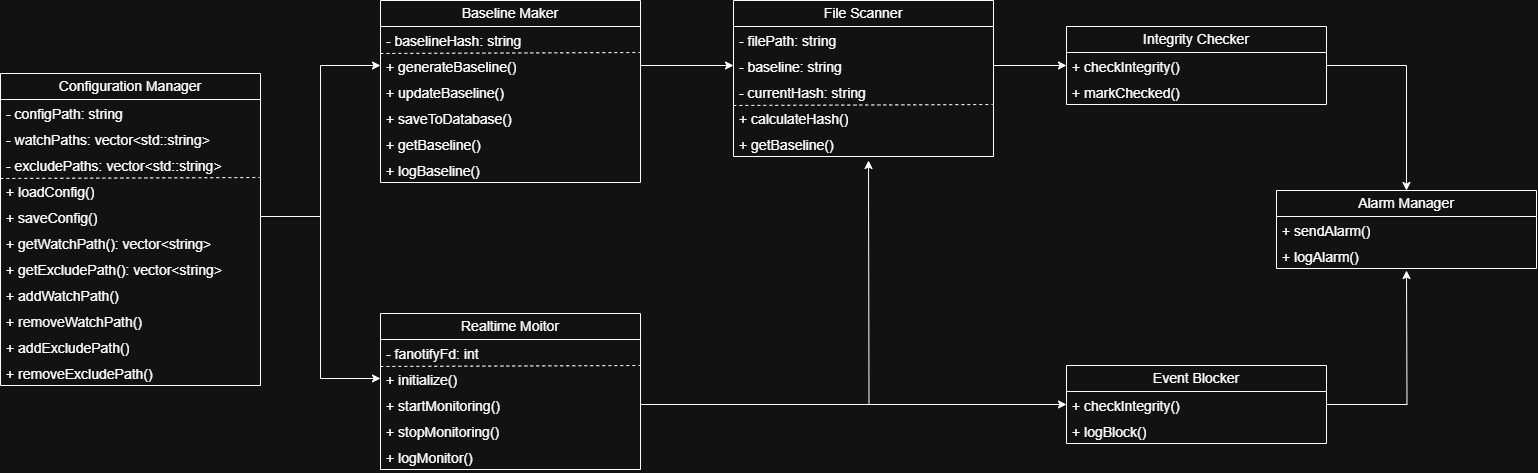

The diagram above was exported from draw.io. Its source (the exported page's mxGraphModel, read from the mxfile embedded in the PNG):
<mxGraphModel dx="1783" dy="939" grid="1" gridSize="10" guides="1" tooltips="1" connect="1" arrows="1" fold="1" page="1" pageScale="1" pageWidth="827" pageHeight="1169" math="0" shadow="0">
  <root>
    <mxCell id="0" />
    <mxCell id="1" parent="0" />
    <mxCell id="ZIRXnYzfT6kc68j9ZB6r-18" value="Configuration Manager" style="swimlane;fontStyle=0;childLayout=stackLayout;horizontal=1;startSize=26;fillColor=none;horizontalStack=0;resizeParent=1;resizeParentMax=0;resizeLast=0;collapsible=1;marginBottom=0;whiteSpace=wrap;html=1;fontSize=14;" parent="1" vertex="1">
      <mxGeometry x="20" y="273" width="260" height="312" as="geometry" />
    </mxCell>
    <mxCell id="ZIRXnYzfT6kc68j9ZB6r-20" value="- configPath: string" style="text;strokeColor=none;fillColor=none;align=left;verticalAlign=top;spacingLeft=4;spacingRight=4;overflow=hidden;rotatable=0;points=[[0,0.5],[1,0.5]];portConstraint=eastwest;whiteSpace=wrap;html=1;fontSize=14;" parent="ZIRXnYzfT6kc68j9ZB6r-18" vertex="1">
      <mxGeometry y="26" width="260" height="26" as="geometry" />
    </mxCell>
    <mxCell id="ZIRXnYzfT6kc68j9ZB6r-22" value="- watchPaths: vector&amp;lt;std::string&amp;gt;" style="text;strokeColor=none;fillColor=none;align=left;verticalAlign=top;spacingLeft=4;spacingRight=4;overflow=hidden;rotatable=0;points=[[0,0.5],[1,0.5]];portConstraint=eastwest;whiteSpace=wrap;html=1;fontSize=14;" parent="ZIRXnYzfT6kc68j9ZB6r-18" vertex="1">
      <mxGeometry y="52" width="260" height="26" as="geometry" />
    </mxCell>
    <mxCell id="ZIRXnYzfT6kc68j9ZB6r-23" value="- excludePaths: vector&amp;lt;std::string&amp;gt;" style="text;strokeColor=none;fillColor=none;align=left;verticalAlign=top;spacingLeft=4;spacingRight=4;overflow=hidden;rotatable=0;points=[[0,0.5],[1,0.5]];portConstraint=eastwest;whiteSpace=wrap;html=1;fontSize=14;" parent="ZIRXnYzfT6kc68j9ZB6r-18" vertex="1">
      <mxGeometry y="78" width="260" height="26" as="geometry" />
    </mxCell>
    <mxCell id="ZIRXnYzfT6kc68j9ZB6r-30" value="+ loadConfig()" style="text;strokeColor=none;fillColor=none;align=left;verticalAlign=top;spacingLeft=4;spacingRight=4;overflow=hidden;rotatable=0;points=[[0,0.5],[1,0.5]];portConstraint=eastwest;whiteSpace=wrap;html=1;fontSize=14;" parent="ZIRXnYzfT6kc68j9ZB6r-18" vertex="1">
      <mxGeometry y="104" width="260" height="26" as="geometry" />
    </mxCell>
    <mxCell id="ZIRXnYzfT6kc68j9ZB6r-31" value="+ saveConfig()" style="text;strokeColor=none;fillColor=none;align=left;verticalAlign=top;spacingLeft=4;spacingRight=4;overflow=hidden;rotatable=0;points=[[0,0.5],[1,0.5]];portConstraint=eastwest;whiteSpace=wrap;html=1;fontSize=14;" parent="ZIRXnYzfT6kc68j9ZB6r-18" vertex="1">
      <mxGeometry y="130" width="260" height="26" as="geometry" />
    </mxCell>
    <mxCell id="ZIRXnYzfT6kc68j9ZB6r-32" value="+ getWatchPath(): vector&amp;lt;string&amp;gt;" style="text;strokeColor=none;fillColor=none;align=left;verticalAlign=top;spacingLeft=4;spacingRight=4;overflow=hidden;rotatable=0;points=[[0,0.5],[1,0.5]];portConstraint=eastwest;whiteSpace=wrap;html=1;fontSize=14;" parent="ZIRXnYzfT6kc68j9ZB6r-18" vertex="1">
      <mxGeometry y="156" width="260" height="26" as="geometry" />
    </mxCell>
    <mxCell id="ZIRXnYzfT6kc68j9ZB6r-33" value="" style="endArrow=none;dashed=1;html=1;rounded=0;fontSize=14;startSize=8;endSize=8;curved=1;exitX=0;exitY=0.038;exitDx=0;exitDy=0;exitPerimeter=0;entryX=1;entryY=0;entryDx=0;entryDy=0;entryPerimeter=0;" parent="ZIRXnYzfT6kc68j9ZB6r-18" source="ZIRXnYzfT6kc68j9ZB6r-30" target="ZIRXnYzfT6kc68j9ZB6r-30" edge="1">
      <mxGeometry width="50" height="50" relative="1" as="geometry">
        <mxPoint x="240" y="300" as="sourcePoint" />
        <mxPoint x="290" y="250" as="targetPoint" />
      </mxGeometry>
    </mxCell>
    <mxCell id="WtrN3WJP0tcY6WC5yems-49" value="+ getExcludePath(): vector&amp;lt;string&amp;gt;" style="text;strokeColor=none;fillColor=none;align=left;verticalAlign=top;spacingLeft=4;spacingRight=4;overflow=hidden;rotatable=0;points=[[0,0.5],[1,0.5]];portConstraint=eastwest;whiteSpace=wrap;html=1;fontSize=14;" parent="ZIRXnYzfT6kc68j9ZB6r-18" vertex="1">
      <mxGeometry y="182" width="260" height="26" as="geometry" />
    </mxCell>
    <mxCell id="WtrN3WJP0tcY6WC5yems-50" value="+ addWatchPath()" style="text;strokeColor=none;fillColor=none;align=left;verticalAlign=top;spacingLeft=4;spacingRight=4;overflow=hidden;rotatable=0;points=[[0,0.5],[1,0.5]];portConstraint=eastwest;whiteSpace=wrap;html=1;fontSize=14;" parent="ZIRXnYzfT6kc68j9ZB6r-18" vertex="1">
      <mxGeometry y="208" width="260" height="26" as="geometry" />
    </mxCell>
    <mxCell id="WtrN3WJP0tcY6WC5yems-53" value="+ removeWatchPath()" style="text;strokeColor=none;fillColor=none;align=left;verticalAlign=top;spacingLeft=4;spacingRight=4;overflow=hidden;rotatable=0;points=[[0,0.5],[1,0.5]];portConstraint=eastwest;whiteSpace=wrap;html=1;fontSize=14;" parent="ZIRXnYzfT6kc68j9ZB6r-18" vertex="1">
      <mxGeometry y="234" width="260" height="26" as="geometry" />
    </mxCell>
    <mxCell id="WtrN3WJP0tcY6WC5yems-56" value="+ addExcludePath()" style="text;strokeColor=none;fillColor=none;align=left;verticalAlign=top;spacingLeft=4;spacingRight=4;overflow=hidden;rotatable=0;points=[[0,0.5],[1,0.5]];portConstraint=eastwest;whiteSpace=wrap;html=1;fontSize=14;" parent="ZIRXnYzfT6kc68j9ZB6r-18" vertex="1">
      <mxGeometry y="260" width="260" height="26" as="geometry" />
    </mxCell>
    <mxCell id="WtrN3WJP0tcY6WC5yems-57" value="+ removeExcludePath()" style="text;strokeColor=none;fillColor=none;align=left;verticalAlign=top;spacingLeft=4;spacingRight=4;overflow=hidden;rotatable=0;points=[[0,0.5],[1,0.5]];portConstraint=eastwest;whiteSpace=wrap;html=1;fontSize=14;" parent="ZIRXnYzfT6kc68j9ZB6r-18" vertex="1">
      <mxGeometry y="286" width="260" height="26" as="geometry" />
    </mxCell>
    <mxCell id="ZIRXnYzfT6kc68j9ZB6r-34" value="Baseline Maker" style="swimlane;fontStyle=0;childLayout=stackLayout;horizontal=1;startSize=26;fillColor=none;horizontalStack=0;resizeParent=1;resizeParentMax=0;resizeLast=0;collapsible=1;marginBottom=0;whiteSpace=wrap;html=1;fontSize=14;" parent="1" vertex="1">
      <mxGeometry x="400" y="200" width="260" height="182" as="geometry" />
    </mxCell>
    <mxCell id="ZIRXnYzfT6kc68j9ZB6r-40" value="- baselineHash: string" style="text;strokeColor=none;fillColor=none;align=left;verticalAlign=top;spacingLeft=4;spacingRight=4;overflow=hidden;rotatable=0;points=[[0,0.5],[1,0.5]];portConstraint=eastwest;whiteSpace=wrap;html=1;fontSize=14;" parent="ZIRXnYzfT6kc68j9ZB6r-34" vertex="1">
      <mxGeometry y="26" width="260" height="26" as="geometry" />
    </mxCell>
    <mxCell id="ZIRXnYzfT6kc68j9ZB6r-41" value="+ generateBaseline()" style="text;strokeColor=none;fillColor=none;align=left;verticalAlign=top;spacingLeft=4;spacingRight=4;overflow=hidden;rotatable=0;points=[[0,0.5],[1,0.5]];portConstraint=eastwest;whiteSpace=wrap;html=1;fontSize=14;" parent="ZIRXnYzfT6kc68j9ZB6r-34" vertex="1">
      <mxGeometry y="52" width="260" height="26" as="geometry" />
    </mxCell>
    <mxCell id="ZIRXnYzfT6kc68j9ZB6r-42" value="+ updateBaseline()" style="text;strokeColor=none;fillColor=none;align=left;verticalAlign=top;spacingLeft=4;spacingRight=4;overflow=hidden;rotatable=0;points=[[0,0.5],[1,0.5]];portConstraint=eastwest;whiteSpace=wrap;html=1;fontSize=14;" parent="ZIRXnYzfT6kc68j9ZB6r-34" vertex="1">
      <mxGeometry y="78" width="260" height="26" as="geometry" />
    </mxCell>
    <mxCell id="ZIRXnYzfT6kc68j9ZB6r-43" value="+ saveToDatabase()" style="text;strokeColor=none;fillColor=none;align=left;verticalAlign=top;spacingLeft=4;spacingRight=4;overflow=hidden;rotatable=0;points=[[0,0.5],[1,0.5]];portConstraint=eastwest;whiteSpace=wrap;html=1;fontSize=14;" parent="ZIRXnYzfT6kc68j9ZB6r-34" vertex="1">
      <mxGeometry y="104" width="260" height="26" as="geometry" />
    </mxCell>
    <mxCell id="ZIRXnYzfT6kc68j9ZB6r-44" value="" style="endArrow=none;dashed=1;html=1;rounded=0;fontSize=14;startSize=8;endSize=8;curved=1;exitX=0;exitY=0.038;exitDx=0;exitDy=0;exitPerimeter=0;entryX=1;entryY=0;entryDx=0;entryDy=0;entryPerimeter=0;" parent="ZIRXnYzfT6kc68j9ZB6r-34" source="ZIRXnYzfT6kc68j9ZB6r-41" target="ZIRXnYzfT6kc68j9ZB6r-41" edge="1">
      <mxGeometry width="50" height="50" relative="1" as="geometry">
        <mxPoint x="240" y="300" as="sourcePoint" />
        <mxPoint x="290" y="250" as="targetPoint" />
      </mxGeometry>
    </mxCell>
    <mxCell id="WtrN3WJP0tcY6WC5yems-58" value="+ getBaseline()" style="text;strokeColor=none;fillColor=none;align=left;verticalAlign=top;spacingLeft=4;spacingRight=4;overflow=hidden;rotatable=0;points=[[0,0.5],[1,0.5]];portConstraint=eastwest;whiteSpace=wrap;html=1;fontSize=14;" parent="ZIRXnYzfT6kc68j9ZB6r-34" vertex="1">
      <mxGeometry y="130" width="260" height="26" as="geometry" />
    </mxCell>
    <mxCell id="WtrN3WJP0tcY6WC5yems-60" value="+ logBaseline()" style="text;strokeColor=none;fillColor=none;align=left;verticalAlign=top;spacingLeft=4;spacingRight=4;overflow=hidden;rotatable=0;points=[[0,0.5],[1,0.5]];portConstraint=eastwest;whiteSpace=wrap;html=1;fontSize=14;" parent="ZIRXnYzfT6kc68j9ZB6r-34" vertex="1">
      <mxGeometry y="156" width="260" height="26" as="geometry" />
    </mxCell>
    <mxCell id="jFnnESjbPJnYCQeLFpBj-1" value="Realtime Moitor" style="swimlane;fontStyle=0;childLayout=stackLayout;horizontal=1;startSize=26;fillColor=none;horizontalStack=0;resizeParent=1;resizeParentMax=0;resizeLast=0;collapsible=1;marginBottom=0;whiteSpace=wrap;html=1;fontSize=14;" parent="1" vertex="1">
      <mxGeometry x="400" y="513" width="260" height="156" as="geometry" />
    </mxCell>
    <mxCell id="jFnnESjbPJnYCQeLFpBj-3" value="- fanotifyFd: int" style="text;strokeColor=none;fillColor=none;align=left;verticalAlign=top;spacingLeft=4;spacingRight=4;overflow=hidden;rotatable=0;points=[[0,0.5],[1,0.5]];portConstraint=eastwest;whiteSpace=wrap;html=1;fontSize=14;" parent="jFnnESjbPJnYCQeLFpBj-1" vertex="1">
      <mxGeometry y="26" width="260" height="26" as="geometry" />
    </mxCell>
    <mxCell id="jFnnESjbPJnYCQeLFpBj-8" value="+ initialize()" style="text;strokeColor=none;fillColor=none;align=left;verticalAlign=top;spacingLeft=4;spacingRight=4;overflow=hidden;rotatable=0;points=[[0,0.5],[1,0.5]];portConstraint=eastwest;whiteSpace=wrap;html=1;fontSize=14;" parent="jFnnESjbPJnYCQeLFpBj-1" vertex="1">
      <mxGeometry y="52" width="260" height="26" as="geometry" />
    </mxCell>
    <mxCell id="jFnnESjbPJnYCQeLFpBj-9" value="+ startMonitoring()" style="text;strokeColor=none;fillColor=none;align=left;verticalAlign=top;spacingLeft=4;spacingRight=4;overflow=hidden;rotatable=0;points=[[0,0.5],[1,0.5]];portConstraint=eastwest;whiteSpace=wrap;html=1;fontSize=14;" parent="jFnnESjbPJnYCQeLFpBj-1" vertex="1">
      <mxGeometry y="78" width="260" height="26" as="geometry" />
    </mxCell>
    <mxCell id="jFnnESjbPJnYCQeLFpBj-11" value="" style="endArrow=none;dashed=1;html=1;rounded=0;fontSize=14;startSize=8;endSize=8;curved=1;exitX=0;exitY=0.038;exitDx=0;exitDy=0;exitPerimeter=0;entryX=1;entryY=0;entryDx=0;entryDy=0;entryPerimeter=0;" parent="jFnnESjbPJnYCQeLFpBj-1" source="jFnnESjbPJnYCQeLFpBj-8" target="jFnnESjbPJnYCQeLFpBj-8" edge="1">
      <mxGeometry width="50" height="50" relative="1" as="geometry">
        <mxPoint x="240" y="300" as="sourcePoint" />
        <mxPoint x="290" y="250" as="targetPoint" />
      </mxGeometry>
    </mxCell>
    <mxCell id="WtrN3WJP0tcY6WC5yems-59" value="+ stopMonitoring()" style="text;strokeColor=none;fillColor=none;align=left;verticalAlign=top;spacingLeft=4;spacingRight=4;overflow=hidden;rotatable=0;points=[[0,0.5],[1,0.5]];portConstraint=eastwest;whiteSpace=wrap;html=1;fontSize=14;" parent="jFnnESjbPJnYCQeLFpBj-1" vertex="1">
      <mxGeometry y="104" width="260" height="26" as="geometry" />
    </mxCell>
    <mxCell id="WtrN3WJP0tcY6WC5yems-61" value="+ logMonitor()" style="text;strokeColor=none;fillColor=none;align=left;verticalAlign=top;spacingLeft=4;spacingRight=4;overflow=hidden;rotatable=0;points=[[0,0.5],[1,0.5]];portConstraint=eastwest;whiteSpace=wrap;html=1;fontSize=14;" parent="jFnnESjbPJnYCQeLFpBj-1" vertex="1">
      <mxGeometry y="130" width="260" height="26" as="geometry" />
    </mxCell>
    <mxCell id="jFnnESjbPJnYCQeLFpBj-13" value="File Scanner" style="swimlane;fontStyle=0;childLayout=stackLayout;horizontal=1;startSize=26;fillColor=none;horizontalStack=0;resizeParent=1;resizeParentMax=0;resizeLast=0;collapsible=1;marginBottom=0;whiteSpace=wrap;html=1;fontSize=14;" parent="1" vertex="1">
      <mxGeometry x="753" y="200" width="260" height="156" as="geometry" />
    </mxCell>
    <mxCell id="WtrN3WJP0tcY6WC5yems-73" value="- filePath: string" style="text;strokeColor=none;fillColor=none;align=left;verticalAlign=top;spacingLeft=4;spacingRight=4;overflow=hidden;rotatable=0;points=[[0,0.5],[1,0.5]];portConstraint=eastwest;whiteSpace=wrap;html=1;fontSize=14;" parent="jFnnESjbPJnYCQeLFpBj-13" vertex="1">
      <mxGeometry y="26" width="260" height="26" as="geometry" />
    </mxCell>
    <mxCell id="jFnnESjbPJnYCQeLFpBj-19" value="- baseline: string" style="text;strokeColor=none;fillColor=none;align=left;verticalAlign=top;spacingLeft=4;spacingRight=4;overflow=hidden;rotatable=0;points=[[0,0.5],[1,0.5]];portConstraint=eastwest;whiteSpace=wrap;html=1;fontSize=14;" parent="jFnnESjbPJnYCQeLFpBj-13" vertex="1">
      <mxGeometry y="52" width="260" height="26" as="geometry" />
    </mxCell>
    <mxCell id="jFnnESjbPJnYCQeLFpBj-20" value="- currentHash: string" style="text;strokeColor=none;fillColor=none;align=left;verticalAlign=top;spacingLeft=4;spacingRight=4;overflow=hidden;rotatable=0;points=[[0,0.5],[1,0.5]];portConstraint=eastwest;whiteSpace=wrap;html=1;fontSize=14;" parent="jFnnESjbPJnYCQeLFpBj-13" vertex="1">
      <mxGeometry y="78" width="260" height="26" as="geometry" />
    </mxCell>
    <mxCell id="jFnnESjbPJnYCQeLFpBj-23" value="" style="endArrow=none;dashed=1;html=1;rounded=0;fontSize=14;startSize=8;endSize=8;curved=1;exitX=0;exitY=0.038;exitDx=0;exitDy=0;exitPerimeter=0;entryX=1;entryY=0;entryDx=0;entryDy=0;entryPerimeter=0;" parent="jFnnESjbPJnYCQeLFpBj-13" edge="1">
      <mxGeometry width="50" height="50" relative="1" as="geometry">
        <mxPoint y="104.98800000000006" as="sourcePoint" />
        <mxPoint x="260" y="104" as="targetPoint" />
      </mxGeometry>
    </mxCell>
    <mxCell id="jFnnESjbPJnYCQeLFpBj-21" value="+ calculateHash()" style="text;strokeColor=none;fillColor=none;align=left;verticalAlign=top;spacingLeft=4;spacingRight=4;overflow=hidden;rotatable=0;points=[[0,0.5],[1,0.5]];portConstraint=eastwest;whiteSpace=wrap;html=1;fontSize=14;" parent="jFnnESjbPJnYCQeLFpBj-13" vertex="1">
      <mxGeometry y="104" width="260" height="26" as="geometry" />
    </mxCell>
    <mxCell id="WtrN3WJP0tcY6WC5yems-72" value="+ getBaseline()" style="text;strokeColor=none;fillColor=none;align=left;verticalAlign=top;spacingLeft=4;spacingRight=4;overflow=hidden;rotatable=0;points=[[0,0.5],[1,0.5]];portConstraint=eastwest;whiteSpace=wrap;html=1;fontSize=14;" parent="jFnnESjbPJnYCQeLFpBj-13" vertex="1">
      <mxGeometry y="130" width="260" height="26" as="geometry" />
    </mxCell>
    <mxCell id="WtrN3WJP0tcY6WC5yems-1" value="Event Blocker" style="swimlane;fontStyle=0;childLayout=stackLayout;horizontal=1;startSize=26;fillColor=none;horizontalStack=0;resizeParent=1;resizeParentMax=0;resizeLast=0;collapsible=1;marginBottom=0;whiteSpace=wrap;html=1;fontSize=14;" parent="1" vertex="1">
      <mxGeometry x="1086" y="565" width="260" height="78" as="geometry" />
    </mxCell>
    <mxCell id="WtrN3WJP0tcY6WC5yems-9" value="+ checkIntegrity()" style="text;strokeColor=none;fillColor=none;align=left;verticalAlign=top;spacingLeft=4;spacingRight=4;overflow=hidden;rotatable=0;points=[[0,0.5],[1,0.5]];portConstraint=eastwest;whiteSpace=wrap;html=1;fontSize=14;" parent="WtrN3WJP0tcY6WC5yems-1" vertex="1">
      <mxGeometry y="26" width="260" height="26" as="geometry" />
    </mxCell>
    <mxCell id="WtrN3WJP0tcY6WC5yems-10" value="+ logBlock()" style="text;strokeColor=none;fillColor=none;align=left;verticalAlign=top;spacingLeft=4;spacingRight=4;overflow=hidden;rotatable=0;points=[[0,0.5],[1,0.5]];portConstraint=eastwest;whiteSpace=wrap;html=1;fontSize=14;" parent="WtrN3WJP0tcY6WC5yems-1" vertex="1">
      <mxGeometry y="52" width="260" height="26" as="geometry" />
    </mxCell>
    <mxCell id="WtrN3WJP0tcY6WC5yems-28" value="Alarm Manager" style="swimlane;fontStyle=0;childLayout=stackLayout;horizontal=1;startSize=26;fillColor=none;horizontalStack=0;resizeParent=1;resizeParentMax=0;resizeLast=0;collapsible=1;marginBottom=0;whiteSpace=wrap;html=1;fontSize=14;" parent="1" vertex="1">
      <mxGeometry x="1296" y="390" width="260" height="78" as="geometry" />
    </mxCell>
    <mxCell id="WtrN3WJP0tcY6WC5yems-35" value="+ sendAlarm()" style="text;strokeColor=none;fillColor=none;align=left;verticalAlign=top;spacingLeft=4;spacingRight=4;overflow=hidden;rotatable=0;points=[[0,0.5],[1,0.5]];portConstraint=eastwest;whiteSpace=wrap;html=1;fontSize=14;" parent="WtrN3WJP0tcY6WC5yems-28" vertex="1">
      <mxGeometry y="26" width="260" height="26" as="geometry" />
    </mxCell>
    <mxCell id="WtrN3WJP0tcY6WC5yems-79" value="+ logAlarm()" style="text;strokeColor=none;fillColor=none;align=left;verticalAlign=top;spacingLeft=4;spacingRight=4;overflow=hidden;rotatable=0;points=[[0,0.5],[1,0.5]];portConstraint=eastwest;whiteSpace=wrap;html=1;fontSize=14;" parent="WtrN3WJP0tcY6WC5yems-28" vertex="1">
      <mxGeometry y="52" width="260" height="26" as="geometry" />
    </mxCell>
    <mxCell id="WtrN3WJP0tcY6WC5yems-54" style="edgeStyle=orthogonalEdgeStyle;rounded=0;orthogonalLoop=1;jettySize=auto;html=1;exitX=1;exitY=0.5;exitDx=0;exitDy=0;entryX=0;entryY=0.5;entryDx=0;entryDy=0;fontSize=14;" parent="1" source="ZIRXnYzfT6kc68j9ZB6r-31" target="ZIRXnYzfT6kc68j9ZB6r-41" edge="1">
      <mxGeometry relative="1" as="geometry" />
    </mxCell>
    <mxCell id="WtrN3WJP0tcY6WC5yems-55" style="edgeStyle=orthogonalEdgeStyle;rounded=0;orthogonalLoop=1;jettySize=auto;html=1;exitX=1;exitY=0.5;exitDx=0;exitDy=0;entryX=0;entryY=0.5;entryDx=0;entryDy=0;" parent="1" source="ZIRXnYzfT6kc68j9ZB6r-31" target="jFnnESjbPJnYCQeLFpBj-8" edge="1">
      <mxGeometry relative="1" as="geometry" />
    </mxCell>
    <mxCell id="WtrN3WJP0tcY6WC5yems-62" value="Integrity Checker" style="swimlane;fontStyle=0;childLayout=stackLayout;horizontal=1;startSize=26;fillColor=none;horizontalStack=0;resizeParent=1;resizeParentMax=0;resizeLast=0;collapsible=1;marginBottom=0;whiteSpace=wrap;html=1;fontSize=14;" parent="1" vertex="1">
      <mxGeometry x="1086" y="226" width="260" height="78" as="geometry" />
    </mxCell>
    <mxCell id="WtrN3WJP0tcY6WC5yems-63" value="+ checkIntegrity()" style="text;strokeColor=none;fillColor=none;align=left;verticalAlign=top;spacingLeft=4;spacingRight=4;overflow=hidden;rotatable=0;points=[[0,0.5],[1,0.5]];portConstraint=eastwest;whiteSpace=wrap;html=1;fontSize=14;" parent="WtrN3WJP0tcY6WC5yems-62" vertex="1">
      <mxGeometry y="26" width="260" height="26" as="geometry" />
    </mxCell>
    <mxCell id="WtrN3WJP0tcY6WC5yems-64" value="+ markChecked()" style="text;strokeColor=none;fillColor=none;align=left;verticalAlign=top;spacingLeft=4;spacingRight=4;overflow=hidden;rotatable=0;points=[[0,0.5],[1,0.5]];portConstraint=eastwest;whiteSpace=wrap;html=1;fontSize=14;" parent="WtrN3WJP0tcY6WC5yems-62" vertex="1">
      <mxGeometry y="52" width="260" height="26" as="geometry" />
    </mxCell>
    <mxCell id="WtrN3WJP0tcY6WC5yems-66" style="edgeStyle=orthogonalEdgeStyle;rounded=0;orthogonalLoop=1;jettySize=auto;html=1;exitX=1;exitY=0.5;exitDx=0;exitDy=0;" parent="1" source="jFnnESjbPJnYCQeLFpBj-9" edge="1">
      <mxGeometry relative="1" as="geometry">
        <mxPoint x="888" y="360" as="targetPoint" />
      </mxGeometry>
    </mxCell>
    <mxCell id="WtrN3WJP0tcY6WC5yems-68" style="edgeStyle=orthogonalEdgeStyle;rounded=0;orthogonalLoop=1;jettySize=auto;html=1;exitX=1;exitY=0.5;exitDx=0;exitDy=0;entryX=0.5;entryY=0;entryDx=0;entryDy=0;" parent="1" source="WtrN3WJP0tcY6WC5yems-63" target="WtrN3WJP0tcY6WC5yems-28" edge="1">
      <mxGeometry relative="1" as="geometry" />
    </mxCell>
    <mxCell id="WtrN3WJP0tcY6WC5yems-71" style="edgeStyle=orthogonalEdgeStyle;rounded=0;orthogonalLoop=1;jettySize=auto;html=1;exitX=1;exitY=0.5;exitDx=0;exitDy=0;entryX=0;entryY=0.5;entryDx=0;entryDy=0;" parent="1" source="jFnnESjbPJnYCQeLFpBj-9" target="WtrN3WJP0tcY6WC5yems-9" edge="1">
      <mxGeometry relative="1" as="geometry" />
    </mxCell>
    <mxCell id="WtrN3WJP0tcY6WC5yems-74" style="edgeStyle=orthogonalEdgeStyle;rounded=0;orthogonalLoop=1;jettySize=auto;html=1;exitX=1;exitY=0.5;exitDx=0;exitDy=0;entryX=0;entryY=0.5;entryDx=0;entryDy=0;" parent="1" source="ZIRXnYzfT6kc68j9ZB6r-41" target="jFnnESjbPJnYCQeLFpBj-19" edge="1">
      <mxGeometry relative="1" as="geometry" />
    </mxCell>
    <mxCell id="WtrN3WJP0tcY6WC5yems-76" style="edgeStyle=orthogonalEdgeStyle;rounded=0;orthogonalLoop=1;jettySize=auto;html=1;exitX=1;exitY=0.5;exitDx=0;exitDy=0;entryX=0;entryY=0.5;entryDx=0;entryDy=0;" parent="1" source="jFnnESjbPJnYCQeLFpBj-19" target="WtrN3WJP0tcY6WC5yems-63" edge="1">
      <mxGeometry relative="1" as="geometry" />
    </mxCell>
    <mxCell id="WtrN3WJP0tcY6WC5yems-78" style="edgeStyle=orthogonalEdgeStyle;rounded=0;orthogonalLoop=1;jettySize=auto;html=1;exitX=1;exitY=0.5;exitDx=0;exitDy=0;" parent="1" source="WtrN3WJP0tcY6WC5yems-9" edge="1">
      <mxGeometry relative="1" as="geometry">
        <mxPoint x="1426" y="470" as="targetPoint" />
      </mxGeometry>
    </mxCell>
  </root>
</mxGraphModel>